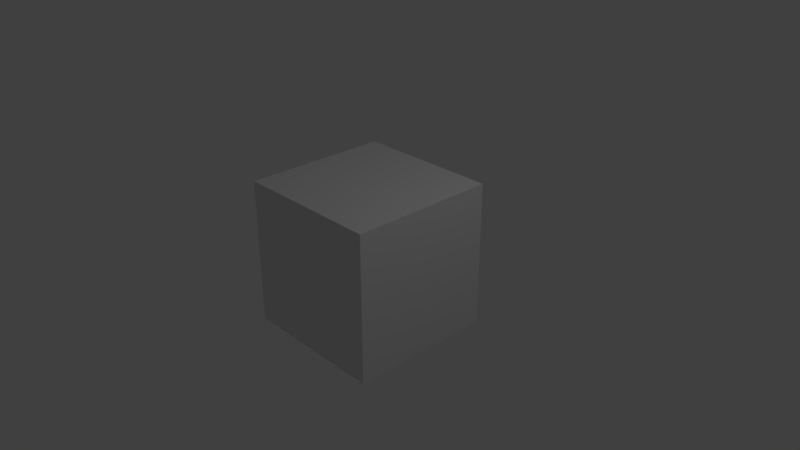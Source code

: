# Source: PORQUINHO_ESCULTURA_TESTE.blend  (saved by Blender 2.79.0; exported with 4.5.12 LTS)
import bpy
from mathutils import Matrix  # noqa: F401  (used for matrix-valued properties, if any)

bpy.ops.wm.read_factory_settings(use_empty=True)
scene = bpy.context.scene
scene.name = 'Scene'

# ---- collections
col_collection_1 = bpy.data.collections.new('Collection 1'); scene.collection.children.link(col_collection_1)

# ---- world
world_world = bpy.data.worlds.new('World'); scene.world = world_world
world_world.color = (0.05088, 0.05088, 0.05088)
world_world.use_sun_shadow = False
world_world.sun_shadow_jitter_overblur = 0.0
world_world.cycles.sampling_method = 'MANUAL'

# ---- cameras
cam_camera = bpy.data.cameras.new('Camera')
cam_camera.clip_end = 100.0
cam_camera.lens = 35.0
cam_camera.sensor_width = 32.0
cam_camera.sensor_height = 18.0
cam_camera.ortho_scale = 7.314
cam_camera.dof.focus_distance = 0.0
cam_camera.dof.aperture_fstop = 128.0

# ---- lights
light_lamp = bpy.data.lights.new('Lamp', 'POINT')
light_lamp.transmission_factor = 0.0
light_lamp.cutoff_distance = 30.0
light_lamp.energy = 100.0
light_lamp.shadow_buffer_clip_start = 1.001
light_lamp.shadow_soft_size = 0.1
light_lamp.shadow_maximum_resolution = 0.006
light_lamp.use_absolute_resolution = True

# ---- meshes
me_cube_001 = bpy.data.meshes.new('Cube.001')
me_cube_001.from_pydata([(-1.0, -1.0, -1.0), (-1.0, -1.0, 1.0), (-1.002, 1.0, -1.001), (-1.0, 1.0, 1.0), (1.0, -1.0, -1.0), (1.0, -1.0, 1.0), (1.002, 1.0, -1.001), (1.0, 1.0, 1.0)], [], [(0, 1, 3, 2), (2, 3, 7, 6), (6, 7, 5, 4), (4, 5, 1, 0), (2, 6, 4, 0), (7, 3, 1, 5)])
me_cube_001.use_remesh_preserve_volume = False
me_cube_001.use_remesh_preserve_attributes = False
me_cube_001.use_mirror_vertex_groups = False
me_cube_001.update()

# ---- objects
ob_cube = bpy.data.objects.new('Cube', me_cube_001)
ob_lamp = bpy.data.objects.new('Lamp', light_lamp)
ob_camera = bpy.data.objects.new('Camera', cam_camera)

# ---- transforms, parenting, visibility, modifiers, constraints
ob_cube.location = (0.0, 0.0, 0.0)
ob_cube.lineart.crease_threshold = 0.0
_m = ob_cube.modifiers.new('Multires', 'MULTIRES')
_m.uv_smooth = 'PRESERVE_CORNERS'
_m.quality = 3
_m.sculpt_levels = 6
_m.render_levels = 6
_m.show_only_control_edges = False
ob_lamp.location = (4.076, 1.005, 5.904)
ob_lamp.rotation_euler = (0.6503, 0.05522, 1.866)
ob_lamp.lock_rotations_4d = False
ob_lamp.empty_display_type = 'ARROWS'
ob_lamp.color = (0.0, 0.0, 0.0, 0.0)
ob_lamp.lineart.crease_threshold = 0.0
ob_camera.location = (7.481, -6.508, 5.344)
ob_camera.rotation_euler = (1.109, 0.0, 0.8149)
ob_camera.lock_rotations_4d = False
ob_camera.empty_display_type = 'ARROWS'
ob_camera.color = (0.0, 0.0, 0.0, 0.0)
ob_camera.display_type = 'WIRE'
ob_camera.lineart.crease_threshold = 0.0

# ---- collection membership
col_collection_1.objects.link(ob_cube)
col_collection_1.objects.link(ob_lamp)
col_collection_1.objects.link(ob_camera)

# ---- scene / render settings (as saved in the file)
scene.camera = ob_camera
scene.frame_start = 1; scene.frame_end = 250; scene.frame_set(1)
scene.render.engine = 'BLENDER_EEVEE_NEXT'
scene.render.resolution_percentage = 50
scene.render.dither_intensity = 0.0
scene.cycles.use_denoising = False
scene.cycles.samples = 128
scene.cycles.sampling_pattern = 'TABULATED_SOBOL'
scene.cycles.use_adaptive_sampling = False
scene.cycles.use_light_tree = False
scene.cycles.blur_glossy = 0.0
scene.cycles.sample_clamp_indirect = 0.0
scene.view_settings.view_transform = 'Standard'
bpy.context.view_layer.update()
